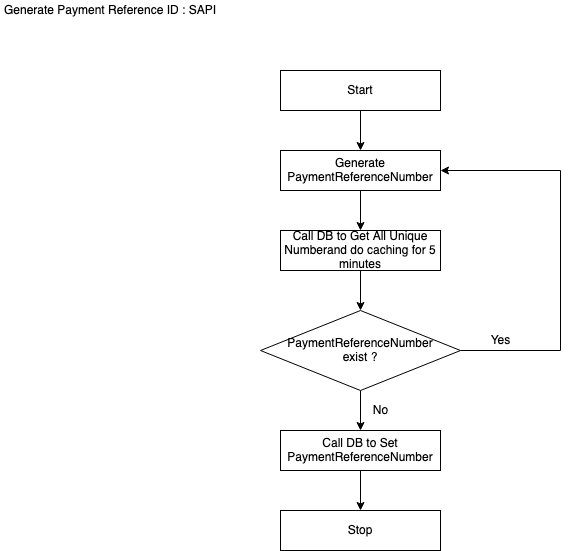

The diagram above was exported from draw.io. Its source (the exported page's mxGraphModel, read from the mxfile embedded in the PNG):
<mxGraphModel dx="1186" dy="801" grid="1" gridSize="10" guides="1" tooltips="1" connect="1" arrows="1" fold="1" page="1" pageScale="1" pageWidth="850" pageHeight="1100" math="0" shadow="0">
  <root>
    <mxCell id="0" />
    <mxCell id="1" parent="0" />
    <mxCell id="zyqudJmbFfx9ie6fVFDF-3" value="" style="edgeStyle=orthogonalEdgeStyle;rounded=0;orthogonalLoop=1;jettySize=auto;html=1;entryX=0.5;entryY=0;entryDx=0;entryDy=0;" parent="1" source="zyqudJmbFfx9ie6fVFDF-1" target="zyqudJmbFfx9ie6fVFDF-11" edge="1">
      <mxGeometry relative="1" as="geometry">
        <mxPoint x="440" y="160" as="targetPoint" />
      </mxGeometry>
    </mxCell>
    <mxCell id="zyqudJmbFfx9ie6fVFDF-1" value="Start" style="rounded=0;whiteSpace=wrap;html=1;" parent="1" vertex="1">
      <mxGeometry x="360" y="80" width="160" height="40" as="geometry" />
    </mxCell>
    <mxCell id="zyqudJmbFfx9ie6fVFDF-4" value="Generate Payment Reference ID : SAPI" style="text;html=1;strokeColor=none;fillColor=none;align=center;verticalAlign=middle;whiteSpace=wrap;rounded=0;" parent="1" vertex="1">
      <mxGeometry x="80" y="10" width="220" height="20" as="geometry" />
    </mxCell>
    <mxCell id="zyqudJmbFfx9ie6fVFDF-18" style="edgeStyle=orthogonalEdgeStyle;rounded=0;orthogonalLoop=1;jettySize=auto;html=1;entryX=0.5;entryY=0;entryDx=0;entryDy=0;" parent="1" source="zyqudJmbFfx9ie6fVFDF-11" target="zyqudJmbFfx9ie6fVFDF-17" edge="1">
      <mxGeometry relative="1" as="geometry" />
    </mxCell>
    <mxCell id="zyqudJmbFfx9ie6fVFDF-11" value="Generate PaymentReferenceNumber" style="rounded=0;whiteSpace=wrap;html=1;" parent="1" vertex="1">
      <mxGeometry x="360" y="160" width="160" height="40" as="geometry" />
    </mxCell>
    <mxCell id="tKJY0klYBfhPEseUaSzM-2" style="edgeStyle=orthogonalEdgeStyle;rounded=0;orthogonalLoop=1;jettySize=auto;html=1;" parent="1" source="zyqudJmbFfx9ie6fVFDF-17" target="tKJY0klYBfhPEseUaSzM-1" edge="1">
      <mxGeometry relative="1" as="geometry" />
    </mxCell>
    <mxCell id="zyqudJmbFfx9ie6fVFDF-17" value="Call DB to Get All Unique Numberand do caching for 5 minutes" style="rounded=0;whiteSpace=wrap;html=1;" parent="1" vertex="1">
      <mxGeometry x="360" y="240" width="160" height="40" as="geometry" />
    </mxCell>
    <mxCell id="tKJY0klYBfhPEseUaSzM-3" style="edgeStyle=orthogonalEdgeStyle;rounded=0;orthogonalLoop=1;jettySize=auto;html=1;entryX=1;entryY=0.5;entryDx=0;entryDy=0;" parent="1" source="tKJY0klYBfhPEseUaSzM-1" target="zyqudJmbFfx9ie6fVFDF-11" edge="1">
      <mxGeometry relative="1" as="geometry">
        <Array as="points">
          <mxPoint x="640" y="360" />
          <mxPoint x="640" y="180" />
        </Array>
      </mxGeometry>
    </mxCell>
    <mxCell id="tKJY0klYBfhPEseUaSzM-5" style="edgeStyle=orthogonalEdgeStyle;rounded=0;orthogonalLoop=1;jettySize=auto;html=1;entryX=0.5;entryY=0;entryDx=0;entryDy=0;" parent="1" source="tKJY0klYBfhPEseUaSzM-1" target="tKJY0klYBfhPEseUaSzM-4" edge="1">
      <mxGeometry relative="1" as="geometry" />
    </mxCell>
    <mxCell id="tKJY0klYBfhPEseUaSzM-1" value="&lt;div&gt;PaymentReferenceNumber &lt;br&gt;&lt;/div&gt;&lt;div&gt;exist ?&lt;/div&gt;" style="rhombus;whiteSpace=wrap;html=1;" parent="1" vertex="1">
      <mxGeometry x="340" y="320" width="200" height="80" as="geometry" />
    </mxCell>
    <mxCell id="tKJY0klYBfhPEseUaSzM-9" value="" style="edgeStyle=orthogonalEdgeStyle;rounded=0;orthogonalLoop=1;jettySize=auto;html=1;" parent="1" source="tKJY0klYBfhPEseUaSzM-4" target="tKJY0klYBfhPEseUaSzM-8" edge="1">
      <mxGeometry relative="1" as="geometry" />
    </mxCell>
    <mxCell id="tKJY0klYBfhPEseUaSzM-4" value="Call DB to Set PaymentReferenceNumber" style="rounded=0;whiteSpace=wrap;html=1;" parent="1" vertex="1">
      <mxGeometry x="360" y="440" width="160" height="40" as="geometry" />
    </mxCell>
    <mxCell id="tKJY0klYBfhPEseUaSzM-6" value="Yes" style="text;html=1;align=center;verticalAlign=middle;resizable=0;points=[];autosize=1;" parent="1" vertex="1">
      <mxGeometry x="560" y="340" width="40" height="20" as="geometry" />
    </mxCell>
    <mxCell id="tKJY0klYBfhPEseUaSzM-7" value="No" style="text;html=1;align=center;verticalAlign=middle;resizable=0;points=[];autosize=1;" parent="1" vertex="1">
      <mxGeometry x="445" y="410" width="30" height="20" as="geometry" />
    </mxCell>
    <mxCell id="tKJY0klYBfhPEseUaSzM-8" value="Stop" style="rounded=0;whiteSpace=wrap;html=1;" parent="1" vertex="1">
      <mxGeometry x="360" y="520" width="160" height="40" as="geometry" />
    </mxCell>
  </root>
</mxGraphModel>